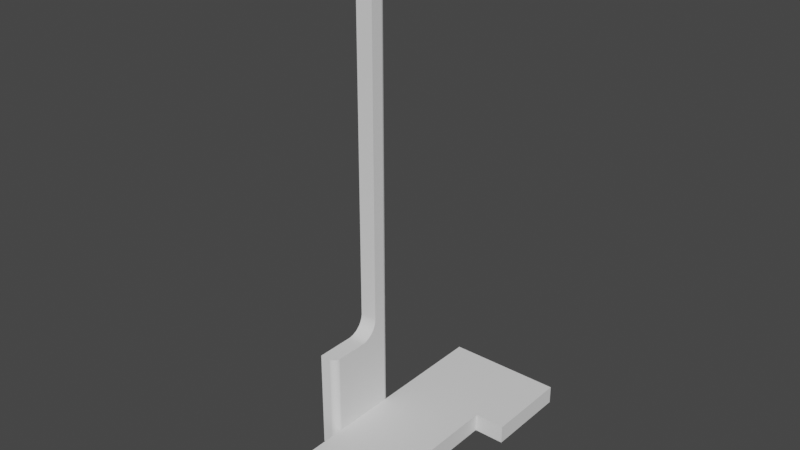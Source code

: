 # Source: floater.blend  (saved by Blender 3.4.6; exported with 4.5.12 LTS)
import bpy
from mathutils import Matrix  # noqa: F401  (used for matrix-valued properties, if any)

bpy.ops.wm.read_factory_settings(use_empty=True)
scene = bpy.context.scene
scene.name = 'Scene'

# ---- collections
col_collection = bpy.data.collections.new('Collection'); scene.collection.children.link(col_collection)

# ---- world
world_world = bpy.data.worlds.new('World'); scene.world = world_world
world_world.use_nodes = True; world_world.node_tree.nodes.clear()
_N = world_world.node_tree.nodes; _L = world_world.node_tree.links
n0 = _N.new('ShaderNodeOutputWorld'); n0.name = 'World Output'; n0.location = (300, 300)
n1 = _N.new('ShaderNodeBackground'); n1.name = 'Background'; n1.location = (10, 300)
n1.inputs[0].default_value = (0.05088, 0.05088, 0.05088, 1.0)
_L.new(n1.outputs[0], n0.inputs[0])
n0.is_active_output = True
world_world.color = (0.05088, 0.05088, 0.05088)
world_world.use_sun_shadow = False
world_world.sun_shadow_jitter_overblur = 0.0

# ---- meshes
me_floater_indicator = bpy.data.meshes.new('floater_indicator')
me_floater_indicator.from_pydata([(63.68, 52.93, 34.7), (58.02, 52.93, 34.7), (63.68, 53.55, 34.79), (58.02, 53.55, 34.79), (63.68, 54.17, 34.94), (58.02, 54.17, 34.94), (63.68, 54.76, 35.16), (58.02, 54.76, 35.16), (63.68, 55.33, 35.43), (58.02, 55.33, 35.43), (63.68, 55.87, 35.75), (58.02, 55.87, 35.75), (63.68, 56.38, 36.13), (58.02, 56.38, 36.13), (63.68, 56.84, 36.55), (58.02, 56.84, 36.55), (63.68, 57.27, 37.02), (58.02, 57.27, 37.02), (63.68, 57.64, 37.52), (58.02, 57.64, 37.52), (63.68, 57.97, 38.06), (58.02, 57.97, 38.06), (63.68, 58.23, 38.63), (58.02, 58.23, 38.63), (63.68, 58.45, 39.23), (58.02, 58.45, 39.23), (63.68, 58.6, 39.84), (58.02, 58.6, 39.84), (63.68, 58.69, 40.46), (58.02, 58.69, 40.46), (63.68, 58.72, 160.4), (58.02, 58.72, 160.4), (61.57, 39.99, 34.67), (58.02, 39.96, 34.67), (61.95, 40.09, 34.67), (62.31, 40.24, 34.67), (62.65, 40.44, 34.67), (62.95, 40.69, 34.67), (63.2, 40.99, 34.67), (63.41, 41.33, 34.67), (63.56, 41.69, 34.67), (63.65, 42.07, 34.67), (63.65, 42.07, 2.219), (63.56, 41.69, 2.219), (63.41, 41.33, 2.219), (63.2, 40.99, 2.219), (62.95, 40.69, 2.219), (62.65, 40.44, 2.219), (62.31, 40.24, 2.219), (61.95, 40.09, 2.219), (61.57, 39.99, 2.219), (58.02, 39.96, 2.219), (58.02, 64.96, 160.4), (58.02, 64.96, 2.219), (61.57, 64.93, 160.4), (62.95, 64.23, 2.219), (63.2, 63.93, 2.219), (63.41, 63.6, 2.219), (63.56, 63.24, 2.219), (63.65, 62.85, 2.219), (61.95, 64.84, 160.4), (62.31, 64.69, 160.4), (62.65, 64.49, 160.4), (62.95, 64.23, 160.4), (63.2, 63.93, 160.4), (63.41, 63.6, 160.4), (63.56, 63.24, 160.4), (63.65, 62.85, 160.4), (62.65, 64.49, 2.219), (62.31, 64.69, 2.219), (61.95, 64.84, 2.219), (61.57, 64.93, 2.219), (58.02, 48.86, 6.298), (58.02, 49.07, 6.319), (63.65, 48.86, 6.298), (63.65, 49.07, 6.319), (63.65, 48.65, 6.235), (63.65, 48.46, 6.134), (63.65, 48.29, 5.997), (63.65, 48.16, 5.83), (63.65, 48.06, 5.64), (63.65, 47.99, 5.434), (63.65, 47.97, 5.219), (63.65, 47.99, 5.004), (63.65, 48.06, 4.798), (63.65, 48.16, 4.608), (63.65, 48.29, 4.441), (63.65, 48.46, 4.304), (63.65, 48.65, 4.203), (63.65, 48.86, 4.14), (63.65, 49.07, 4.119), (63.65, 57.15, 5.434), (63.65, 57.17, 5.219), (63.65, 57.09, 5.64), (63.65, 56.99, 5.83), (63.65, 56.85, 5.997), (63.65, 56.68, 6.134), (63.65, 56.49, 6.235), (63.65, 56.29, 6.298), (63.65, 56.08, 6.319), (63.65, 56.29, 4.14), (63.65, 56.08, 4.119), (63.65, 56.49, 4.203), (63.65, 56.68, 4.304), (63.65, 56.85, 4.441), (63.65, 56.99, 4.608), (63.65, 57.09, 4.798), (63.65, 57.15, 5.004), (58.02, 48.65, 6.235), (58.02, 48.46, 6.134), (58.02, 48.29, 5.997), (58.02, 48.16, 5.83), (58.02, 48.06, 5.64), (58.02, 47.99, 5.434), (58.02, 47.97, 5.219), (58.02, 47.99, 5.004), (58.02, 48.06, 4.798), (58.02, 48.16, 4.608), (58.02, 48.29, 4.441), (58.02, 48.46, 4.304), (58.02, 48.65, 4.203), (58.02, 48.86, 4.14), (58.02, 49.07, 4.119), (58.02, 57.15, 5.434), (58.02, 57.17, 5.219), (58.02, 57.09, 5.64), (58.02, 56.99, 5.83), (58.02, 56.85, 5.997), (58.02, 56.68, 6.134), (58.02, 56.49, 6.235), (58.02, 56.29, 6.298), (58.02, 56.08, 6.319), (58.02, 56.29, 4.14), (58.02, 56.08, 4.119), (58.02, 56.49, 4.203), (58.02, 56.68, 4.304), (58.02, 56.85, 4.441), (58.02, 56.99, 4.608), (58.02, 57.09, 4.798), (58.02, 57.15, 5.004)], [(19, 53), (53, 17), (1, 51)], [(35, 34, 49, 48), (58, 59, 42, 43, 44, 45, 46, 47, 48, 49, 50, 51, 53, 71, 70, 69, 68, 55, 56, 57), (48, 47, 36, 35), (53, 52, 54, 71), (32, 33, 51, 50), (63, 55, 68, 62), (62, 61, 60, 54, 52, 31, 30, 67, 66, 65, 64, 63), (65, 66, 58, 57), (44, 43, 40, 39), (39, 38, 45, 44), (70, 71, 54, 60), (35, 36, 37, 38, 39, 40, 41, 0, 1, 33, 32, 34), (24, 25, 23, 22), (38, 37, 46, 45), (20, 21, 19, 18), (18, 19, 17, 16), (32, 50, 49, 34), (70, 60, 61, 69), (68, 69, 61, 62), (22, 23, 21, 20), (59, 58, 66, 67), (43, 42, 41, 40), (12, 13, 11, 10), (4, 5, 3, 2), (65, 57, 56, 64), (8, 9, 7, 6), (28, 29, 27, 26), (63, 64, 56, 55), (2, 3, 1, 0), (14, 15, 13, 12), (30, 31, 29, 28), (6, 7, 5, 4), (16, 17, 15, 14), (37, 36, 47, 46), (26, 27, 25, 24), (10, 11, 9, 8), (98, 99, 131, 130), (84, 85, 117, 116), (101, 100, 132, 133), (85, 86, 118, 117), (100, 102, 134, 132), (86, 87, 119, 118), (102, 103, 135, 134), (87, 88, 120, 119), (75, 74, 72, 73), (103, 104, 136, 135), (88, 89, 121, 120), (74, 76, 108, 72), (104, 105, 137, 136), (89, 90, 122, 121), (76, 77, 109, 108), (105, 106, 138, 137), (92, 91, 123, 124), (77, 78, 110, 109), (106, 107, 139, 138), (91, 93, 125, 123), (78, 79, 111, 110), (107, 92, 124, 139), (93, 94, 126, 125), (79, 80, 112, 111), (99, 75, 73, 131), (94, 95, 127, 126), (80, 81, 113, 112), (90, 101, 133, 122), (95, 96, 128, 127), (81, 82, 114, 113), (96, 97, 129, 128), (82, 83, 115, 114), (97, 98, 130, 129), (83, 84, 116, 115), (94, 93, 91, 92, 107, 106, 105, 104, 103, 102, 100, 101, 90, 89, 88, 87, 86, 85, 84, 83, 82, 81, 80, 79, 78, 77, 76, 74, 75, 0, 41, 42, 59, 95), (2, 0, 75, 99, 98, 97, 96, 95, 59, 67, 30, 28, 26, 24, 22, 20, 18, 16, 14, 12, 10, 8, 6, 4), (51, 33, 72, 108, 109, 110, 111, 112, 113, 114, 115, 116, 117, 118, 119, 120, 121, 122, 133, 53), (136, 137, 138, 139, 124, 123, 125, 126, 127, 128, 129, 130, 131, 73, 72, 33, 1, 3, 5, 7, 9, 11, 13, 15, 17, 19, 21, 23, 25, 27, 29, 31, 52, 53, 133, 132, 134, 135)])
_uv = me_floater_indicator.uv_layers.new(name='UVMap')
_uv.uv.foreach_set('vector', [0.0, 0.0, 0.0, 0.0, 0.0, 0.0, 0.0, 0.0, 0.0, 0.0, 0.0, 0.0, 0.0, 0.0, 0.0, 0.0, 0.0, 0.0, 0.0, 0.0, 0.0, 0.0, 0.0, 0.0, 0.0, 0.0, 0.0, 0.0, 0.0, 0.0, 0.0, 0.0, 0.0, 0.0, 0.0, 0.0, 0.0, 0.0, 0.0, 0.0, 0.0, 0.0, 0.0, 0.0, 0.0, 0.0, 0.0, 0.0, 0.0, 0.0, 0.0, 0.0, 0.0, 0.0, 0.0, 0.0, 0.0, 0.0, 0.0, 0.0, 0.0, 0.0, 0.0, 0.0, 0.0, 0.0, 0.0, 0.0, 0.0, 0.0, 0.0, 0.0, 0.0, 0.0, 0.0, 0.0, 0.0, 0.0, 0.0, 0.0, 0.0, 0.0, 0.0, 0.0, 0.0, 0.0, 0.0, 0.0, 0.0, 0.0, 0.0, 0.0, 0.0, 0.0, 0.0, 0.0, 0.0, 0.0, 0.0, 0.0, 0.0, 0.0, 0.0, 0.0, 0.0, 0.0, 0.0, 0.0, 0.0, 0.0, 0.0, 0.0, 0.0, 0.0, 0.0, 0.0, 0.0, 0.0, 0.0, 0.0, 0.0, 0.0, 0.0, 0.0, 0.0, 0.0, 0.0, 0.0, 0.0, 0.0, 0.0, 0.0, 0.0, 0.0, 0.0, 0.0, 0.0, 0.0, 0.0, 0.0, 0.0, 0.0, 0.0, 0.0, 0.0, 0.0, 0.0, 0.0, 0.0, 0.0, 0.0, 0.0, 0.0, 0.0, 0.0, 0.0, 0.0, 0.0, 0.0, 0.0, 0.0, 0.0, 0.0, 0.0, 0.0, 0.0, 0.0, 0.0, 0.0, 0.0, 0.0, 0.0, 0.0, 0.0, 0.0, 0.0, 0.0, 0.0, 0.0, 0.0, 0.0, 0.0, 0.0, 0.0, 0.0, 0.0, 0.0, 0.0, 0.0, 0.0, 0.0, 0.0, 0.0, 0.0, 0.0, 0.0, 0.0, 0.0, 0.0, 0.0, 0.0, 0.0, 0.0, 0.0, 0.0, 0.0, 0.0, 0.0, 0.0, 0.0, 0.0, 0.0, 0.0, 0.0, 0.0, 0.0, 0.0, 0.0, 0.0, 0.0, 0.0, 0.0, 0.0, 0.0, 0.0, 0.0, 0.0, 0.0, 0.0, 0.0, 0.0, 0.0, 0.0, 0.0, 0.0, 0.0, 0.0, 0.0, 0.0, 0.0, 0.0, 0.0, 0.0, 0.0, 0.0, 0.0, 0.0, 0.0, 0.0, 0.0, 0.0, 0.0, 0.0, 0.0, 0.0, 0.0, 0.0, 0.0, 0.0, 0.0, 0.0, 0.0, 0.0, 0.0, 0.0, 0.0, 0.0, 0.0, 0.0, 0.0, 0.0, 0.0, 0.0, 0.0, 0.0, 0.0, 0.0, 0.0, 0.0, 0.0, 0.0, 0.0, 0.0, 0.0, 0.0, 0.0, 0.0, 0.0, 0.0, 0.0, 0.0, 0.0, 0.0, 0.0, 0.0, 0.0, 0.0, 0.0, 0.0, 0.0, 0.0, 0.0, 0.0, 0.0, 0.0, 0.0, 0.0, 0.0, 0.0, 0.0, 0.0, 0.0, 0.0, 0.0, 0.0, 0.0, 0.0, 0.0, 0.0, 0.0, 0.0, 0.0, 0.0, 0.0, 0.0, 0.0, 0.0, 0.0, 0.0, 0.0, 0.0, 0.0, 0.0, 0.0, 0.0, 0.0, 0.0, 0.0, 0.0, 0.0, 0.0, 0.0, 0.0, 0.0, 0.0, 0.0, 0.0, 0.0, 0.0, 0.0, 0.0, 0.0, 0.0, 0.0, 0.0, 0.0, 0.0, 0.0, 0.0, 0.0, 0.0, 0.0, 0.0, 0.0, 0.0, 0.0, 0.0, 0.0, 0.0, 0.0, 0.0, 0.0, 0.0, 0.0, 0.0, 0.0, 0.0, 0.0, 0.0, 0.0, 0.0, 0.0, 0.0, 0.0, 0.0, 0.0, 0.0, 0.0, 0.0, 0.0, 0.0, 0.0, 0.0, 0.0, 0.0, 0.0, 0.0, 0.0, 0.0, 0.0, 0.0, 0.0, 0.0, 0.0, 0.0, 0.0, 0.0, 0.0, 0.0, 0.0, 0.0, 0.0, 0.0, 0.0, 0.0, 0.0, 0.0, 0.0, 0.0, 0.0, 0.0, 0.0, 0.0, 0.0, 0.0, 0.0, 0.0, 0.0, 0.0, 0.0, 0.0, 0.0, 0.0, 0.0, 0.0, 0.0, 0.0, 0.0, 0.0, 0.0, 0.0, 0.0, 0.0, 0.0, 0.0, 0.0, 0.0, 0.0, 0.0, 0.0, 0.0, 0.0, 0.0, 0.0, 0.0, 0.0, 0.0, 0.0, 0.0, 0.0, 0.0, 0.0, 0.0, 0.0, 0.0, 0.0, 0.0, 0.0, 0.0, 0.0, 0.0, 0.0, 0.0, 0.0, 0.0, 0.0, 0.0, 0.0, 0.0, 0.0, 0.0, 0.0, 0.0, 0.0, 0.0, 0.0, 0.0, 0.0, 0.0, 0.0, 0.0, 0.0, 0.0, 0.0, 0.0, 0.0, 0.0, 0.0, 0.0, 0.0, 0.0, 0.0, 0.0, 0.0, 0.0, 0.0, 0.0, 0.0, 0.0, 0.0, 0.0, 0.0, 0.0, 0.0, 0.0, 0.0, 0.0, 0.0, 0.0, 0.0, 0.0, 0.0, 0.0, 0.0, 0.0, 0.0, 0.0, 0.0, 0.0, 0.0, 0.0, 0.0, 0.0, 0.0, 0.0, 0.0, 0.0, 0.0, 0.0, 0.0, 0.0, 0.0, 0.0, 0.0, 0.0, 0.0, 0.0, 0.0, 0.0, 0.0, 0.0, 0.0, 0.0, 0.0, 0.0, 0.0, 0.0, 0.0, 0.0, 0.0, 0.0, 0.0, 0.0, 0.0, 0.0, 0.0, 0.0, 0.0, 0.0, 0.0, 0.0, 0.0, 0.0, 0.0, 0.0, 0.0, 0.0, 0.0, 0.0, 0.0, 0.0, 0.0, 0.0, 0.0, 0.0, 0.0, 0.0, 0.0, 0.0, 0.0, 0.0, 0.0, 0.0, 0.0, 0.0, 0.0, 0.0, 0.0, 0.0, 0.0, 0.0, 0.0, 0.0, 0.0, 0.0, 0.0, 0.0, 0.0, 0.0, 0.0, 0.0, 0.0, 0.0, 0.0, 0.0, 0.0, 0.0, 0.0, 0.0, 0.0, 0.0, 0.0, 0.0, 0.0, 0.0, 0.0, 0.0, 0.0, 0.0, 0.0, 0.0, 0.0, 0.0, 0.0, 0.0, 0.0, 0.0, 0.0, 0.0, 0.0, 0.0, 0.0, 0.0, 0.0, 0.0, 0.0, 0.0, 0.0, 0.0, 0.0, 0.0, 0.0, 0.0, 0.0, 0.0, 0.0, 0.0, 0.0, 0.0, 0.0, 0.0, 0.0, 0.0, 0.0, 0.0, 0.0, 0.0, 0.0, 0.0, 0.0, 0.0, 0.0, 0.0, 0.0, 0.0, 0.0, 0.0, 0.0, 0.0, 0.0, 0.0, 0.0, 0.0, 0.0, 0.0, 0.0, 0.0, 0.0, 0.0, 0.0, 0.0, 0.0, 0.0, 0.0, 0.0, 0.0, 0.0, 0.0, 0.0, 0.0, 0.0, 0.0, 0.0, 0.0, 0.0, 0.0, 0.0, 0.0, 0.0, 0.0, 0.0, 0.0, 0.0, 0.0, 0.0, 0.0, 0.0, 0.0, 0.0, 0.0, 0.0, 0.0, 0.0, 0.0, 0.0, 0.0, 0.0, 0.0, 0.0, 0.0, 0.0, 0.0, 0.0, 0.0, 0.0, 0.0, 0.0, 0.0, 0.0, 0.0, 0.0, 0.0, 0.0, 0.0, 0.0, 0.0, 0.0, 0.0, 0.0, 0.0, 0.0, 0.0, 0.0, 0.0, 0.0, 0.0, 0.0, 0.0, 0.0, 0.0, 0.0, 0.0, 0.0, 0.0, 0.0, 0.0, 0.0, 0.0, 0.0, 0.0, 0.0, 0.0, 0.0, 0.0, 0.0, 0.0, 0.0, 0.0, 0.0, 0.0, 0.0, 0.0, 0.0, 0.0, 0.0, 0.0, 0.0, 0.0, 0.0, 0.0, 0.0, 0.0, 0.0, 0.0, 0.0, 0.0, 0.0, 0.0, 0.0, 0.0, 0.0, 0.0, 0.0, 0.0, 0.0, 0.0, 0.0, 0.0, 0.0, 0.0, 0.0, 0.0, 0.0, 0.0, 0.0, 0.0, 0.0, 0.0, 0.0, 0.0, 0.0, 0.0, 0.0, 0.0, 0.0, 0.0, 0.0, 0.0, 0.0, 0.0, 0.0, 0.0, 0.0, 0.0, 0.0, 0.0, 0.0, 0.0, 0.0, 0.0, 0.0, 0.0, 0.0, 0.0, 0.0, 0.0, 0.0, 0.0, 0.0, 0.0, 0.0, 0.0, 0.0, 0.0, 0.0, 0.0])
me_floater_indicator.update()
me_floater = bpy.data.meshes.new('floater')
me_floater.from_pydata([(91.68, 75.28, 8.219), (91.68, 75.28, 2.219), (101.7, 75.28, 8.219), (101.7, 75.28, 2.219), (101.7, 103.3, 2.219), (101.7, 103.3, 8.219), (101.7, 1.631, 2.219), (101.7, 1.631, 8.219), (63.68, 1.631, 2.219), (63.68, 1.631, 8.219), (91.68, 29.65, 2.219), (91.68, 29.65, 8.219), (101.7, 29.65, 2.219), (101.7, 29.65, 8.219), (63.68, 103.3, 2.219), (63.68, 103.3, 8.219), (63.68, 48.86, 6.298), (63.68, 49.07, 6.319), (69.31, 48.86, 6.298), (69.31, 49.07, 6.319), (69.31, 48.65, 6.235), (69.31, 48.46, 6.134), (69.31, 48.29, 5.997), (69.31, 48.16, 5.83), (69.31, 48.06, 5.64), (69.31, 47.99, 5.434), (69.31, 47.97, 5.219), (69.31, 47.99, 5.004), (69.31, 48.06, 4.798), (69.31, 48.16, 4.608), (69.31, 48.29, 4.441), (69.31, 48.46, 4.304), (69.31, 48.65, 4.203), (69.31, 48.86, 4.14), (69.31, 49.07, 4.119), (69.31, 57.15, 5.434), (69.31, 57.17, 5.219), (69.31, 57.09, 5.64), (69.31, 56.99, 5.83), (69.31, 56.85, 5.997), (69.31, 56.68, 6.134), (69.31, 56.49, 6.235), (69.31, 56.29, 6.298), (69.31, 56.08, 6.319), (69.31, 56.29, 4.14), (69.31, 56.08, 4.119), (69.31, 56.49, 4.203), (69.31, 56.68, 4.304), (69.31, 56.85, 4.441), (69.31, 56.99, 4.608), (69.31, 57.09, 4.798), (69.31, 57.15, 5.004), (63.68, 48.65, 6.235), (63.68, 48.46, 6.134), (63.68, 48.29, 5.997), (63.68, 48.16, 5.83), (63.68, 48.06, 5.64), (63.68, 47.99, 5.434), (63.68, 47.97, 5.219), (63.68, 47.99, 5.004), (63.68, 48.06, 4.798), (63.68, 48.16, 4.608), (63.68, 48.29, 4.441), (63.68, 48.46, 4.304), (63.68, 48.65, 4.203), (63.68, 48.86, 4.14), (63.68, 49.07, 4.119), (63.68, 57.15, 5.434), (63.68, 57.17, 5.219), (63.68, 57.09, 5.64), (63.68, 56.99, 5.83), (63.68, 56.85, 5.997), (63.68, 56.68, 6.134), (63.68, 56.49, 6.235), (63.68, 56.29, 6.298), (63.68, 56.08, 6.319), (63.68, 56.29, 4.14), (63.68, 56.08, 4.119), (63.68, 56.49, 4.203), (63.68, 56.68, 4.304), (63.68, 56.85, 4.441), (63.68, 56.99, 4.608), (63.68, 57.09, 4.798), (63.68, 57.15, 5.004)], [], [(0, 11, 10, 1), (0, 2, 5, 15, 9, 7, 13, 11), (1, 3, 2, 0), (11, 13, 12, 10), (7, 9, 8, 6), (15, 5, 4, 14), (6, 12, 13, 7), (5, 2, 3, 4), (14, 4, 3, 1, 10, 12, 6, 8), (42, 43, 75, 74), (28, 29, 61, 60), (45, 44, 76, 77), (29, 30, 62, 61), (44, 46, 78, 76), (30, 31, 63, 62), (46, 47, 79, 78), (31, 32, 64, 63), (19, 18, 16, 17), (47, 48, 80, 79), (32, 33, 65, 64), (18, 20, 52, 16), (48, 49, 81, 80), (33, 34, 66, 65), (20, 21, 53, 52), (49, 50, 82, 81), (36, 35, 67, 68), (21, 22, 54, 53), (50, 51, 83, 82), (35, 37, 69, 67), (22, 23, 55, 54), (51, 36, 68, 83), (37, 38, 70, 69), (23, 24, 56, 55), (43, 19, 17, 75), (38, 39, 71, 70), (24, 25, 57, 56), (34, 45, 77, 66), (39, 40, 72, 71), (25, 26, 58, 57), (40, 41, 73, 72), (26, 27, 59, 58), (41, 42, 74, 73), (27, 28, 60, 59), (64, 65, 66, 14, 8, 62, 63), (18, 19, 43, 42, 41, 40, 39, 38, 37, 35, 36, 51, 50, 49, 48, 47, 46, 44, 45, 34, 33, 32, 31, 30, 29, 28, 27, 26, 25, 24, 23, 22, 21, 20), (79, 80, 81, 82, 83, 68, 67, 69, 70, 71, 72, 73, 74, 75, 17, 16, 52, 53, 54, 55, 56, 57, 58, 59, 60, 61, 62, 8, 9, 15, 14, 66, 77, 76, 78)])
_uv = me_floater.uv_layers.new(name='UVMap')
_uv.uv.foreach_set('vector', [0.0, 0.0, 0.0, 0.0, 0.0, 0.0, 0.0, 0.0, 0.0, 0.0, 0.0, 0.0, 0.0, 0.0, 0.0, 0.0, 0.0, 0.0, 0.0, 0.0, 0.0, 0.0, 0.0, 0.0, 0.0, 0.0, 0.0, 0.0, 0.0, 0.0, 0.0, 0.0, 0.0, 0.0, 0.0, 0.0, 0.0, 0.0, 0.0, 0.0, 0.0, 0.0, 0.0, 0.0, 0.0, 0.0, 0.0, 0.0, 0.0, 0.0, 0.0, 0.0, 0.0, 0.0, 0.0, 0.0, 0.0, 0.0, 0.0, 0.0, 0.0, 0.0, 0.0, 0.0, 0.0, 0.0, 0.0, 0.0, 0.0, 0.0, 0.0, 0.0, 0.0, 0.0, 0.0, 0.0, 0.0, 0.0, 0.0, 0.0, 0.0, 0.0, 0.0, 0.0, 0.0, 0.0, 0.0, 0.0, 0.0, 0.0, 0.0, 0.0, 0.0, 0.0, 0.0, 0.0, 0.0, 0.0, 0.0, 0.0, 0.0, 0.0, 0.0, 0.0, 0.0, 0.0, 0.0, 0.0, 0.0, 0.0, 0.0, 0.0, 0.0, 0.0, 0.0, 0.0, 0.0, 0.0, 0.0, 0.0, 0.0, 0.0, 0.0, 0.0, 0.0, 0.0, 0.0, 0.0, 0.0, 0.0, 0.0, 0.0, 0.0, 0.0, 0.0, 0.0, 0.0, 0.0, 0.0, 0.0, 0.0, 0.0, 0.0, 0.0, 0.0, 0.0, 0.0, 0.0, 0.0, 0.0, 0.0, 0.0, 0.0, 0.0, 0.0, 0.0, 0.0, 0.0, 0.0, 0.0, 0.0, 0.0, 0.0, 0.0, 0.0, 0.0, 0.0, 0.0, 0.0, 0.0, 0.0, 0.0, 0.0, 0.0, 0.0, 0.0, 0.0, 0.0, 0.0, 0.0, 0.0, 0.0, 0.0, 0.0, 0.0, 0.0, 0.0, 0.0, 0.0, 0.0, 0.0, 0.0, 0.0, 0.0, 0.0, 0.0, 0.0, 0.0, 0.0, 0.0, 0.0, 0.0, 0.0, 0.0, 0.0, 0.0, 0.0, 0.0, 0.0, 0.0, 0.0, 0.0, 0.0, 0.0, 0.0, 0.0, 0.0, 0.0, 0.0, 0.0, 0.0, 0.0, 0.0, 0.0, 0.0, 0.0, 0.0, 0.0, 0.0, 0.0, 0.0, 0.0, 0.0, 0.0, 0.0, 0.0, 0.0, 0.0, 0.0, 0.0, 0.0, 0.0, 0.0, 0.0, 0.0, 0.0, 0.0, 0.0, 0.0, 0.0, 0.0, 0.0, 0.0, 0.0, 0.0, 0.0, 0.0, 0.0, 0.0, 0.0, 0.0, 0.0, 0.0, 0.0, 0.0, 0.0, 0.0, 0.0, 0.0, 0.0, 0.0, 0.0, 0.0, 0.0, 0.0, 0.0, 0.0, 0.0, 0.0, 0.0, 0.0, 0.0, 0.0, 0.0, 0.0, 0.0, 0.0, 0.0, 0.0, 0.0, 0.0, 0.0, 0.0, 0.0, 0.0, 0.0, 0.0, 0.0, 0.0, 0.0, 0.0, 0.0, 0.0, 0.0, 0.0, 0.0, 0.0, 0.0, 0.0, 0.0, 0.0, 0.0, 0.0, 0.0, 0.0, 0.0, 0.0, 0.0, 0.0, 0.0, 0.0, 0.0, 0.0, 0.0, 0.0, 0.0, 0.0, 0.0, 0.0, 0.0, 0.0, 0.0, 0.0, 0.0, 0.0, 0.0, 0.0, 0.0, 0.0, 0.0, 0.0, 0.0, 0.0, 0.0, 0.0, 0.0, 0.0, 0.0, 0.0, 0.0, 0.0, 0.0, 0.0, 0.0, 0.0, 0.0, 0.0, 0.0, 0.0, 0.0, 0.0, 0.0, 0.0, 0.0, 0.0, 0.0, 0.0, 0.0, 0.0, 0.0, 0.0, 0.0, 0.0, 0.0, 0.0, 0.0, 0.0, 0.0, 0.0, 0.0, 0.0, 0.0, 0.0, 0.0, 0.0, 0.0, 0.0, 0.0, 0.0, 0.0, 0.0, 0.0, 0.0, 0.0, 0.0, 0.0, 0.0, 0.0, 0.0, 0.0, 0.0, 0.0, 0.0, 0.0, 0.0, 0.0, 0.0, 0.0, 0.0, 0.0, 0.0, 0.0, 0.0, 0.0, 0.0, 0.0, 0.0, 0.0, 0.0, 0.0, 0.0, 0.0, 0.0, 0.0, 0.0, 0.0, 0.0, 0.0, 0.0, 0.0, 0.0, 0.0, 0.0, 0.0, 0.0, 0.0, 0.0, 0.0, 0.0, 0.0, 0.0, 0.0, 0.0, 0.0, 0.0, 0.0, 0.0, 0.0, 0.0, 0.0, 0.0, 0.0, 0.0, 0.0, 0.0, 0.0, 0.0, 0.0, 0.0, 0.0, 0.0, 0.0, 0.0, 0.0, 0.0, 0.0, 0.0, 0.0, 0.0, 0.0, 0.0, 0.0, 0.0, 0.0, 0.0, 0.0, 0.0, 0.0, 0.0, 0.0, 0.0, 0.0, 0.0, 0.0, 0.0, 0.0, 0.0, 0.0, 0.0, 0.0, 0.0, 0.0, 0.0, 0.0, 0.0, 0.0, 0.0, 0.0, 0.0, 0.0, 0.0, 0.0, 0.0, 0.0, 0.0, 0.0, 0.0, 0.0, 0.0, 0.0, 0.0, 0.0])
me_floater.update()
me_floater_001 = bpy.data.meshes.new('floater.001')
me_floater_001.from_pydata([(69.28, 49.07, 6.219), (69.28, 48.88, 6.2), (69.28, 48.69, 6.143), (69.28, 48.52, 6.05), (69.28, 48.36, 5.926), (69.28, 48.24, 5.775), (69.28, 48.15, 5.602), (69.28, 48.09, 5.414), (69.28, 48.07, 5.219), (69.28, 48.09, 5.024), (69.28, 48.15, 4.836), (69.28, 48.24, 4.663), (69.28, 48.36, 4.512), (69.28, 48.52, 4.388), (69.28, 48.69, 4.295), (69.28, 48.88, 4.238), (69.28, 49.07, 4.219), (69.28, 57.07, 5.219), (69.28, 57.05, 5.414), (69.28, 57.0, 5.602), (69.28, 56.9, 5.775), (69.28, 56.78, 5.926), (69.28, 56.63, 6.05), (69.28, 56.45, 6.143), (69.28, 56.27, 6.2), (69.28, 56.07, 6.219), (69.28, 56.07, 4.219), (69.28, 56.27, 4.238), (69.28, 56.45, 4.295), (69.28, 56.63, 4.388), (69.28, 56.78, 4.512), (69.28, 56.9, 4.663), (69.28, 57.0, 4.836), (69.28, 57.05, 5.024), (58.02, 48.88, 6.2), (58.02, 49.07, 6.219), (58.02, 48.69, 6.143), (58.02, 48.52, 6.05), (58.02, 48.36, 5.926), (58.02, 48.24, 5.775), (58.02, 48.15, 5.602), (58.02, 48.09, 5.414), (58.02, 48.07, 5.219), (58.02, 48.09, 5.024), (58.02, 48.15, 4.836), (58.02, 48.24, 4.663), (58.02, 48.36, 4.512), (58.02, 48.52, 4.388), (58.02, 48.69, 4.295), (58.02, 48.88, 4.238), (58.02, 49.07, 4.219), (58.02, 57.05, 5.414), (58.02, 57.07, 5.219), (58.02, 57.0, 5.602), (58.02, 56.9, 5.775), (58.02, 56.78, 5.926), (58.02, 56.63, 6.05), (58.02, 56.45, 6.143), (58.02, 56.27, 6.2), (58.02, 56.07, 6.219), (58.02, 56.27, 4.238), (58.02, 56.07, 4.219), (58.02, 56.45, 4.295), (58.02, 56.63, 4.388), (58.02, 56.78, 4.512), (58.02, 56.9, 4.663), (58.02, 57.0, 4.836), (58.02, 57.05, 5.024), (58.02, 48.68, 7.181), (58.02, 49.02, 7.218), (58.02, 48.31, 7.067), (58.02, 47.96, 6.882), (58.02, 47.66, 6.633), (58.02, 47.41, 6.33), (58.02, 47.22, 5.984), (58.02, 47.11, 5.609), (58.02, 47.07, 5.219), (58.02, 47.11, 4.829), (58.02, 47.22, 4.454), (58.02, 47.41, 4.108), (58.02, 47.66, 3.805), (58.02, 47.96, 3.556), (58.02, 48.31, 3.371), (58.02, 48.68, 3.257), (58.02, 49.02, 3.22), (58.02, 58.03, 5.609), (58.02, 58.07, 5.219), (58.02, 57.92, 5.984), (58.02, 57.73, 6.33), (58.02, 57.49, 6.633), (58.02, 57.18, 6.882), (58.02, 56.84, 7.067), (58.02, 56.46, 7.181), (58.02, 56.12, 7.218), (58.02, 56.46, 3.257), (58.02, 56.12, 3.22), (58.02, 56.84, 3.371), (58.02, 57.18, 3.556), (58.02, 57.49, 3.805), (58.02, 57.73, 4.108), (58.02, 57.92, 4.454), (58.02, 58.03, 4.829), (56.02, 48.68, 7.181), (56.02, 49.02, 7.218), (56.02, 48.31, 7.067), (56.02, 47.96, 6.882), (56.02, 47.66, 6.633), (56.02, 47.41, 6.33), (56.02, 47.22, 5.984), (56.02, 47.11, 5.609), (56.02, 47.07, 5.219), (56.02, 47.11, 4.829), (56.02, 47.22, 4.454), (56.02, 47.41, 4.108), (56.02, 47.66, 3.805), (56.02, 47.96, 3.556), (56.02, 48.31, 3.371), (56.02, 48.68, 3.257), (56.02, 49.02, 3.22), (56.02, 58.03, 5.609), (56.02, 58.07, 5.219), (56.02, 57.92, 5.984), (56.02, 57.73, 6.33), (56.02, 57.49, 6.633), (56.02, 57.18, 6.882), (56.02, 56.84, 7.067), (56.02, 56.46, 7.181), (56.02, 56.12, 7.218), (56.02, 56.46, 3.257), (56.02, 56.12, 3.22), (56.02, 56.84, 3.371), (56.02, 57.18, 3.556), (56.02, 57.49, 3.805), (56.02, 57.73, 4.108), (56.02, 57.92, 4.454), (56.02, 58.03, 4.829)], [], [(110, 109, 108, 107, 106, 105, 104, 102, 103, 127, 126, 125, 124, 123, 122, 121, 119, 120, 135, 134, 133, 132, 131, 130, 128, 129, 118, 117, 116, 115, 114, 113, 112, 111), (27, 60, 62, 28), (30, 64, 65, 31), (29, 63, 64, 30), (20, 54, 55, 21), (10, 44, 45, 11), (18, 51, 53, 19), (7, 41, 42, 8), (8, 42, 43, 9), (15, 49, 50, 16), (13, 47, 48, 14), (4, 38, 39, 5), (22, 56, 57, 23), (6, 40, 41, 7), (32, 66, 67, 33), (17, 52, 51, 18), (24, 23, 57, 58), (14, 48, 49, 15), (57, 56, 55, 89, 90, 91, 92, 93, 69, 68, 70, 71, 72, 73, 74, 75, 76, 77, 78, 79, 80, 81, 82, 83, 84, 95, 94, 96, 97, 98, 99, 100, 101, 67, 66, 65, 64, 63, 62, 60, 61, 50, 49, 48, 47, 46, 45, 44, 43, 42, 41, 40, 39, 38, 37, 36, 34, 35, 59, 58), (33, 67, 52, 17), (19, 53, 54, 20), (9, 43, 44, 10), (31, 65, 66, 32), (21, 55, 56, 22), (0, 35, 34, 1), (28, 62, 63, 29), (1, 2, 3, 4, 5, 6, 7, 8, 9, 10, 11, 12, 13, 14, 15, 16, 26, 27, 28, 29, 30, 31, 32, 33, 17, 18, 19, 20, 21, 22, 23, 24, 25, 0), (16, 50, 61, 26), (3, 37, 38, 4), (2, 36, 37, 3), (26, 61, 60, 27), (24, 58, 59, 25), (11, 45, 46, 12), (12, 46, 47, 13), (88, 87, 121, 122), (76, 75, 109, 110), (69, 93, 127, 103), (89, 88, 122, 123), (95, 84, 118, 129), (90, 89, 123, 124), (77, 76, 110, 111), (91, 90, 124, 125), (78, 77, 111, 112), (92, 91, 125, 126), (79, 78, 112, 113), (93, 92, 126, 127), (80, 79, 113, 114), (68, 69, 103, 102), (94, 95, 129, 128), (81, 80, 114, 115), (70, 68, 102, 104), (96, 94, 128, 130), (82, 81, 115, 116), (97, 96, 130, 131), (83, 82, 116, 117), (71, 70, 104, 105), (98, 97, 131, 132), (84, 83, 117, 118), (72, 71, 105, 106), (99, 98, 132, 133), (73, 72, 106, 107), (100, 99, 133, 134), (85, 86, 120, 119), (74, 73, 107, 108), (101, 100, 134, 135), (87, 85, 119, 121), (75, 74, 108, 109), (86, 101, 135, 120), (55, 54, 53, 51, 52, 67, 101, 86, 85, 87, 88, 89), (1, 34, 36, 2), (25, 59, 35, 0), (5, 39, 40, 6)])
_uv = me_floater_001.uv_layers.new(name='UVMap')
_uv.uv.foreach_set('vector', [0.0, 0.0, 0.0, 0.0, 0.0, 0.0, 0.0, 0.0, 0.0, 0.0, 0.0, 0.0, 0.0, 0.0, 0.0, 0.0, 0.0, 0.0, 0.0, 0.0, 0.0, 0.0, 0.0, 0.0, 0.0, 0.0, 0.0, 0.0, 0.0, 0.0, 0.0, 0.0, 0.0, 0.0, 0.0, 0.0, 0.0, 0.0, 0.0, 0.0, 0.0, 0.0, 0.0, 0.0, 0.0, 0.0, 0.0, 0.0, 0.0, 0.0, 0.0, 0.0, 0.0, 0.0, 0.0, 0.0, 0.0, 0.0, 0.0, 0.0, 0.0, 0.0, 0.0, 0.0, 0.0, 0.0, 0.0, 0.0, 0.0, 0.0, 0.0, 0.0, 0.0, 0.0, 0.0, 0.0, 0.0, 0.0, 0.0, 0.0, 0.0, 0.0, 0.0, 0.0, 0.0, 0.0, 0.0, 0.0, 0.0, 0.0, 0.0, 0.0, 0.0, 0.0, 0.0, 0.0, 0.0, 0.0, 0.0, 0.0, 0.0, 0.0, 0.0, 0.0, 0.0, 0.0, 0.0, 0.0, 0.0, 0.0, 0.0, 0.0, 0.0, 0.0, 0.0, 0.0, 0.0, 0.0, 0.0, 0.0, 0.0, 0.0, 0.0, 0.0, 0.0, 0.0, 0.0, 0.0, 0.0, 0.0, 0.0, 0.0, 0.0, 0.0, 0.0, 0.0, 0.0, 0.0, 0.0, 0.0, 0.0, 0.0, 0.0, 0.0, 0.0, 0.0, 0.0, 0.0, 0.0, 0.0, 0.0, 0.0, 0.0, 0.0, 0.0, 0.0, 0.0, 0.0, 0.0, 0.0, 0.0, 0.0, 0.0, 0.0, 0.0, 0.0, 0.0, 0.0, 0.0, 0.0, 0.0, 0.0, 0.0, 0.0, 0.0, 0.0, 0.0, 0.0, 0.0, 0.0, 0.0, 0.0, 0.0, 0.0, 0.0, 0.0, 0.0, 0.0, 0.0, 0.0, 0.0, 0.0, 0.0, 0.0, 0.0, 0.0, 0.0, 0.0, 0.0, 0.0, 0.0, 0.0, 0.0, 0.0, 0.0, 0.0, 0.0, 0.0, 0.0, 0.0, 0.0, 0.0, 0.0, 0.0, 0.0, 0.0, 0.0, 0.0, 0.0, 0.0, 0.0, 0.0, 0.0, 0.0, 0.0, 0.0, 0.0, 0.0, 0.0, 0.0, 0.0, 0.0, 0.0, 0.0, 0.0, 0.0, 0.0, 0.0, 0.0, 0.0, 0.0, 0.0, 0.0, 0.0, 0.0, 0.0, 0.0, 0.0, 0.0, 0.0, 0.0, 0.0, 0.0, 0.0, 0.0, 0.0, 0.0, 0.0, 0.0, 0.0, 0.0, 0.0, 0.0, 0.0, 0.0, 0.0, 0.0, 0.0, 0.0, 0.0, 0.0, 0.0, 0.0, 0.0, 0.0, 0.0, 0.0, 0.0, 0.0, 0.0, 0.0, 0.0, 0.0, 0.0, 0.0, 0.0, 0.0, 0.0, 0.0, 0.0, 0.0, 0.0, 0.0, 0.0, 0.0, 0.0, 0.0, 0.0, 0.0, 0.0, 0.0, 0.0, 0.0, 0.0, 0.0, 0.0, 0.0, 0.0, 0.0, 0.0, 0.0, 0.0, 0.0, 0.0, 0.0, 0.0, 0.0, 0.0, 0.0, 0.0, 0.0, 0.0, 0.0, 0.0, 0.0, 0.0, 0.0, 0.0, 0.0, 0.0, 0.0, 0.0, 0.0, 0.0, 0.0, 0.0, 0.0, 0.0, 0.0, 0.0, 0.0, 0.0, 0.0, 0.0, 0.0, 0.0, 0.0, 0.0, 0.0, 0.0, 0.0, 0.0, 0.0, 0.0, 0.0, 0.0, 0.0, 0.0, 0.0, 0.0, 0.0, 0.0, 0.0, 0.0, 0.0, 0.0, 0.0, 0.0, 0.0, 0.0, 0.0, 0.0, 0.0, 0.0, 0.0, 0.0, 0.0, 0.0, 0.0, 0.0, 0.0, 0.0, 0.0, 0.0, 0.0, 0.0, 0.0, 0.0, 0.0, 0.0, 0.0, 0.0, 0.0, 0.0, 0.0, 0.0, 0.0, 0.0, 0.0, 0.0, 0.0, 0.0, 0.0, 0.0, 0.0, 0.0, 0.0, 0.0, 0.0, 0.0, 0.0, 0.0, 0.0, 0.0, 0.0, 0.0, 0.0, 0.0, 0.0, 0.0, 0.0, 0.0, 0.0, 0.0, 0.0, 0.0, 0.0, 0.0, 0.0, 0.0, 0.0, 0.0, 0.0, 0.0, 0.0, 0.0, 0.0, 0.0, 0.0, 0.0, 0.0, 0.0, 0.0, 0.0, 0.0, 0.0, 0.0, 0.0, 0.0, 0.0, 0.0, 0.0, 0.0, 0.0, 0.0, 0.0, 0.0, 0.0, 0.0, 0.0, 0.0, 0.0, 0.0, 0.0, 0.0, 0.0, 0.0, 0.0, 0.0, 0.0, 0.0, 0.0, 0.0, 0.0, 0.0, 0.0, 0.0, 0.0, 0.0, 0.0, 0.0, 0.0, 0.0, 0.0, 0.0, 0.0, 0.0, 0.0, 0.0, 0.0, 0.0, 0.0, 0.0, 0.0, 0.0, 0.0, 0.0, 0.0, 0.0, 0.0, 0.0, 0.0, 0.0, 0.0, 0.0, 0.0, 0.0, 0.0, 0.0, 0.0, 0.0, 0.0, 0.0, 0.0, 0.0, 0.0, 0.0, 0.0, 0.0, 0.0, 0.0, 0.0, 0.0, 0.0, 0.0, 0.0, 0.0, 0.0, 0.0, 0.0, 0.0, 0.0, 0.0, 0.0, 0.0, 0.0, 0.0, 0.0, 0.0, 0.0, 0.0, 0.0, 0.0, 0.0, 0.0, 0.0, 0.0, 0.0, 0.0, 0.0, 0.0, 0.0, 0.0, 0.0, 0.0, 0.0, 0.0, 0.0, 0.0, 0.0, 0.0, 0.0, 0.0, 0.0, 0.0, 0.0, 0.0, 0.0, 0.0, 0.0, 0.0, 0.0, 0.0, 0.0, 0.0, 0.0, 0.0, 0.0, 0.0, 0.0, 0.0, 0.0, 0.0, 0.0, 0.0, 0.0, 0.0, 0.0, 0.0, 0.0, 0.0, 0.0, 0.0, 0.0, 0.0, 0.0, 0.0, 0.0, 0.0, 0.0, 0.0, 0.0, 0.0, 0.0, 0.0, 0.0, 0.0, 0.0, 0.0, 0.0, 0.0, 0.0, 0.0, 0.0, 0.0, 0.0, 0.0, 0.0, 0.0, 0.0, 0.0, 0.0, 0.0, 0.0, 0.0, 0.0, 0.0, 0.0, 0.0, 0.0, 0.0, 0.0, 0.0, 0.0, 0.0, 0.0, 0.0, 0.0, 0.0, 0.0, 0.0, 0.0, 0.0, 0.0, 0.0, 0.0, 0.0, 0.0, 0.0, 0.0, 0.0, 0.0, 0.0, 0.0, 0.0, 0.0, 0.0, 0.0, 0.0, 0.0, 0.0, 0.0, 0.0, 0.0, 0.0, 0.0, 0.0, 0.0, 0.0, 0.0, 0.0, 0.0, 0.0, 0.0, 0.0, 0.0, 0.0, 0.0, 0.0, 0.0, 0.0, 0.0, 0.0, 0.0, 0.0, 0.0, 0.0, 0.0, 0.0, 0.0, 0.0, 0.0, 0.0, 0.0, 0.0, 0.0, 0.0, 0.0, 0.0, 0.0, 0.0, 0.0, 0.0, 0.0, 0.0, 0.0, 0.0, 0.0, 0.0, 0.0, 0.0, 0.0, 0.0, 0.0, 0.0, 0.0, 0.0, 0.0, 0.0, 0.0, 0.0, 0.0, 0.0, 0.0, 0.0, 0.0, 0.0, 0.0, 0.0, 0.0, 0.0, 0.0, 0.0, 0.0, 0.0, 0.0, 0.0, 0.0, 0.0, 0.0, 0.0, 0.0, 0.0, 0.0, 0.0, 0.0, 0.0, 0.0, 0.0, 0.0, 0.0, 0.0, 0.0, 0.0, 0.0, 0.0, 0.0, 0.0, 0.0, 0.0, 0.0, 0.0, 0.0, 0.0, 0.0, 0.0, 0.0, 0.0, 0.0, 0.0, 0.0, 0.0, 0.0, 0.0, 0.0, 0.0, 0.0, 0.0, 0.0, 0.0, 0.0, 0.0, 0.0, 0.0, 0.0, 0.0, 0.0, 0.0, 0.0, 0.0, 0.0, 0.0, 0.0, 0.0, 0.0, 0.0, 0.0, 0.0, 0.0, 0.0, 0.0, 0.0, 0.0, 0.0, 0.0, 0.0, 0.0, 0.0, 0.0, 0.0, 0.0, 0.0, 0.0, 0.0, 0.0, 0.0, 0.0, 0.0, 0.0, 0.0, 0.0, 0.0, 0.0, 0.0])
me_floater_001.update()

# ---- objects
ob_indicator = bpy.data.objects.new('indicator', me_floater_indicator)
ob_floater = bpy.data.objects.new('floater', me_floater)
ob_connector = bpy.data.objects.new('connector', me_floater_001)

# ---- transforms, parenting, visibility, modifiers, constraints
ob_indicator.location = (0.0, 0.0, 0.0)
ob_floater.location = (0.0, 0.0, 0.0)
ob_connector.location = (0.0, 0.0, 0.0)

# ---- collection membership
col_collection.objects.link(ob_indicator)
col_collection.objects.link(ob_floater)
col_collection.objects.link(ob_connector)

# ---- scene / render settings (as saved in the file)
scene.frame_start = 1; scene.frame_end = 250; scene.frame_set(1)
scene.render.engine = 'BLENDER_EEVEE_NEXT'
scene.cycles.sampling_pattern = 'TABULATED_SOBOL'
scene.cycles.use_light_tree = False
scene.view_settings.view_transform = 'Filmic'
scene.unit_settings.scale_length = 0.001
bpy.context.view_layer.update()

# ---- added for rendering (the .blend has no active camera and no usable light): camera, sun
cam_auto = bpy.data.cameras.new('AutoCamera')
cam_auto.lens = 50.0
cam_auto.sensor_width = 36.0
cam_auto.clip_end = 3142.44
ob_auto_camera = bpy.data.objects.new('AutoCamera', cam_auto)
scene.collection.objects.link(ob_auto_camera)
ob_auto_camera.location = (257.907, -162.406, 224.574)
ob_auto_camera.rotation_euler = (1.09748, -7.21219e-08, 0.694738)
scene.camera = ob_auto_camera
light_auto_sun = bpy.data.lights.new('AutoSun', 'SUN')
light_auto_sun.energy = 3.0
light_auto_sun.angle = 0.0523599
ob_auto_sun = bpy.data.objects.new('AutoSun', light_auto_sun)
scene.collection.objects.link(ob_auto_sun)
ob_auto_sun.rotation_euler = (0.872665, 0.174533, 0.523599)
bpy.context.view_layer.update()
